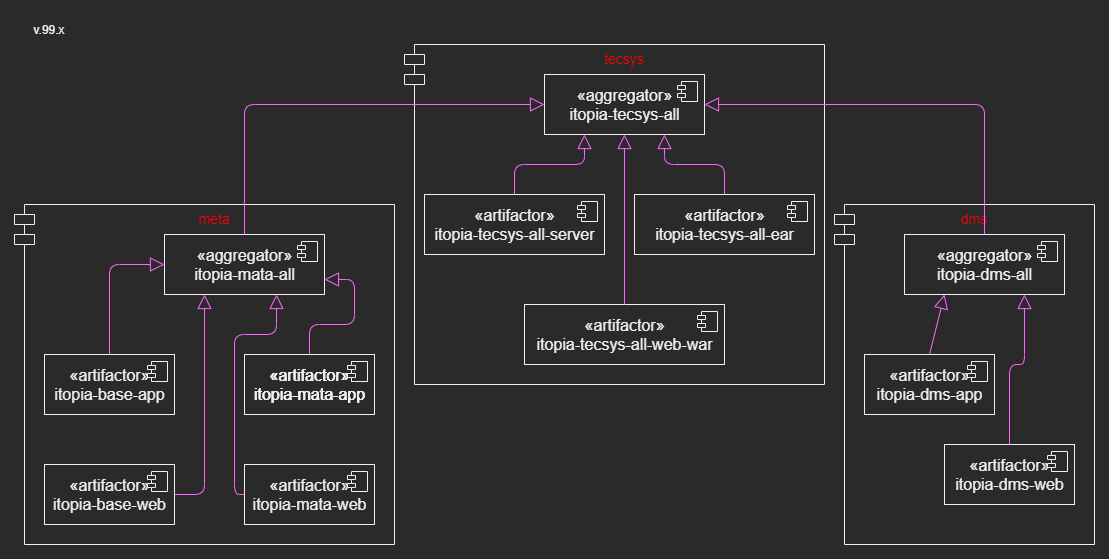

The diagram above was exported from draw.io. Its source (the exported page's mxGraphModel, read from the mxfile embedded in the PNG):
<mxGraphModel dx="1346" dy="823" grid="1" gridSize="10" guides="1" tooltips="1" connect="1" arrows="1" fold="1" page="1" pageScale="1" pageWidth="1100" pageHeight="850" math="0" shadow="0">
  <root>
    <mxCell id="0" />
    <mxCell id="1" parent="0" />
    <mxCell id="mZNOHjDICmIbMSZrcERM-2" value="v.99.x" style="text;html=1;strokeColor=none;fillColor=none;align=center;verticalAlign=middle;whiteSpace=wrap;rounded=0;" parent="1" vertex="1">
      <mxGeometry x="10" y="100" width="70" height="30" as="geometry" />
    </mxCell>
    <mxCell id="K3CNppAYCYPV5f9Z_kld-1" value="" style="group" vertex="1" connectable="0" parent="1">
      <mxGeometry x="830" y="290" width="260" height="340" as="geometry" />
    </mxCell>
    <mxCell id="XDaR1owSfXNGEUzWIMaf-46" value="dms" style="shape=module;align=left;spacingLeft=20;align=center;verticalAlign=top;fontColor=#FF0000;fontSize=14;fillColor=none;" parent="K3CNppAYCYPV5f9Z_kld-1" vertex="1">
      <mxGeometry width="260" height="340" as="geometry" />
    </mxCell>
    <mxCell id="XDaR1owSfXNGEUzWIMaf-7" value="«aggregator»&lt;br style=&quot;font-size: 16px&quot;&gt;&lt;span style=&quot;font-size: 16px&quot;&gt;itopia-dms-all&lt;/span&gt;" style="html=1;dropTarget=0;fontSize=16;fontStyle=0;fillColor=none;" parent="K3CNppAYCYPV5f9Z_kld-1" vertex="1">
      <mxGeometry x="70" y="30" width="160" height="60" as="geometry" />
    </mxCell>
    <mxCell id="XDaR1owSfXNGEUzWIMaf-8" value="" style="shape=module;jettyWidth=8;jettyHeight=4;" parent="XDaR1owSfXNGEUzWIMaf-7" vertex="1">
      <mxGeometry x="1" width="20" height="20" relative="1" as="geometry">
        <mxPoint x="-27" y="7" as="offset" />
      </mxGeometry>
    </mxCell>
    <mxCell id="XDaR1owSfXNGEUzWIMaf-29" value="«artifactor»&lt;br style=&quot;font-size: 16px&quot;&gt;&lt;span style=&quot;font-size: 16px&quot;&gt;itopia-dms-web&lt;/span&gt;" style="html=1;dropTarget=0;fontSize=16;fontStyle=0;fillColor=none;" parent="K3CNppAYCYPV5f9Z_kld-1" vertex="1">
      <mxGeometry x="110" y="240" width="130" height="60" as="geometry" />
    </mxCell>
    <mxCell id="XDaR1owSfXNGEUzWIMaf-30" value="" style="shape=module;jettyWidth=8;jettyHeight=4;" parent="XDaR1owSfXNGEUzWIMaf-29" vertex="1">
      <mxGeometry x="1" width="20" height="20" relative="1" as="geometry">
        <mxPoint x="-27" y="7" as="offset" />
      </mxGeometry>
    </mxCell>
    <mxCell id="XDaR1owSfXNGEUzWIMaf-31" value="«artifactor»&lt;br style=&quot;font-size: 16px&quot;&gt;&lt;span style=&quot;font-size: 16px&quot;&gt;itopia-dms-app&lt;/span&gt;" style="html=1;dropTarget=0;fontSize=16;fontStyle=0;fillColor=none;" parent="K3CNppAYCYPV5f9Z_kld-1" vertex="1">
      <mxGeometry x="30" y="150" width="130" height="60" as="geometry" />
    </mxCell>
    <mxCell id="XDaR1owSfXNGEUzWIMaf-32" value="" style="shape=module;jettyWidth=8;jettyHeight=4;" parent="XDaR1owSfXNGEUzWIMaf-31" vertex="1">
      <mxGeometry x="1" width="20" height="20" relative="1" as="geometry">
        <mxPoint x="-27" y="7" as="offset" />
      </mxGeometry>
    </mxCell>
    <mxCell id="XDaR1owSfXNGEUzWIMaf-33" value="" style="endArrow=block;endFill=0;endSize=12;html=1;strokeColor=#FF66FF;strokeWidth=1;entryX=0.25;entryY=1;entryDx=0;entryDy=0;exitX=0.5;exitY=0;exitDx=0;exitDy=0;" parent="K3CNppAYCYPV5f9Z_kld-1" source="XDaR1owSfXNGEUzWIMaf-31" target="XDaR1owSfXNGEUzWIMaf-7" edge="1">
      <mxGeometry width="160" relative="1" as="geometry">
        <mxPoint x="290" y="180" as="sourcePoint" />
        <mxPoint x="290" y="90" as="targetPoint" />
      </mxGeometry>
    </mxCell>
    <mxCell id="XDaR1owSfXNGEUzWIMaf-34" value="" style="endArrow=block;endFill=0;endSize=12;html=1;strokeColor=#FF66FF;strokeWidth=1;entryX=0.75;entryY=1;entryDx=0;entryDy=0;exitX=0.5;exitY=0;exitDx=0;exitDy=0;" parent="K3CNppAYCYPV5f9Z_kld-1" source="XDaR1owSfXNGEUzWIMaf-29" target="XDaR1owSfXNGEUzWIMaf-7" edge="1">
      <mxGeometry width="160" relative="1" as="geometry">
        <mxPoint x="350" y="280" as="sourcePoint" />
        <mxPoint x="350" y="190" as="targetPoint" />
        <Array as="points">
          <mxPoint x="175" y="160" />
          <mxPoint x="190" y="160" />
        </Array>
      </mxGeometry>
    </mxCell>
    <mxCell id="K3CNppAYCYPV5f9Z_kld-2" value="" style="group" vertex="1" connectable="0" parent="1">
      <mxGeometry x="10" y="290" width="380" height="340" as="geometry" />
    </mxCell>
    <mxCell id="XDaR1owSfXNGEUzWIMaf-45" value="meta" style="shape=module;align=left;spacingLeft=20;align=center;verticalAlign=top;fontColor=#FF0000;fontSize=14;fillColor=none;" parent="K3CNppAYCYPV5f9Z_kld-2" vertex="1">
      <mxGeometry width="380" height="340" as="geometry" />
    </mxCell>
    <mxCell id="XDaR1owSfXNGEUzWIMaf-5" value="«aggregator»&lt;br style=&quot;font-size: 16px&quot;&gt;&lt;span style=&quot;font-size: 16px&quot;&gt;itopia-mata-all&lt;/span&gt;" style="html=1;dropTarget=0;fontSize=16;fontStyle=0;fillColor=none;" parent="K3CNppAYCYPV5f9Z_kld-2" vertex="1">
      <mxGeometry x="150" y="30" width="160" height="60" as="geometry" />
    </mxCell>
    <mxCell id="XDaR1owSfXNGEUzWIMaf-6" value="" style="shape=module;jettyWidth=8;jettyHeight=4;" parent="XDaR1owSfXNGEUzWIMaf-5" vertex="1">
      <mxGeometry x="1" width="20" height="20" relative="1" as="geometry">
        <mxPoint x="-27" y="7" as="offset" />
      </mxGeometry>
    </mxCell>
    <mxCell id="XDaR1owSfXNGEUzWIMaf-14" value="«artifactor»&lt;br style=&quot;font-size: 16px&quot;&gt;&lt;span style=&quot;font-size: 16px&quot;&gt;itopia-mata-app&lt;/span&gt;" style="html=1;dropTarget=0;fontSize=16;fontStyle=0;fillColor=none;" parent="K3CNppAYCYPV5f9Z_kld-2" vertex="1">
      <mxGeometry x="230" y="150" width="130" height="60" as="geometry" />
    </mxCell>
    <mxCell id="XDaR1owSfXNGEUzWIMaf-15" value="" style="shape=module;jettyWidth=8;jettyHeight=4;" parent="XDaR1owSfXNGEUzWIMaf-14" vertex="1">
      <mxGeometry x="1" width="20" height="20" relative="1" as="geometry">
        <mxPoint x="-27" y="7" as="offset" />
      </mxGeometry>
    </mxCell>
    <mxCell id="XDaR1owSfXNGEUzWIMaf-16" value="«artifactor»&lt;br style=&quot;font-size: 16px&quot;&gt;&lt;span style=&quot;font-size: 16px&quot;&gt;itopia-base-app&lt;/span&gt;" style="html=1;dropTarget=0;fontSize=16;fontStyle=0;fillColor=none;" parent="K3CNppAYCYPV5f9Z_kld-2" vertex="1">
      <mxGeometry x="30" y="150" width="130" height="60" as="geometry" />
    </mxCell>
    <mxCell id="XDaR1owSfXNGEUzWIMaf-17" value="" style="shape=module;jettyWidth=8;jettyHeight=4;" parent="XDaR1owSfXNGEUzWIMaf-16" vertex="1">
      <mxGeometry x="1" width="20" height="20" relative="1" as="geometry">
        <mxPoint x="-27" y="7" as="offset" />
      </mxGeometry>
    </mxCell>
    <mxCell id="XDaR1owSfXNGEUzWIMaf-18" value="«artifactor»&lt;br style=&quot;font-size: 16px&quot;&gt;&lt;span style=&quot;font-size: 16px&quot;&gt;itopia-mata-web&lt;/span&gt;" style="html=1;dropTarget=0;fontSize=16;fontStyle=0;fillColor=none;" parent="K3CNppAYCYPV5f9Z_kld-2" vertex="1">
      <mxGeometry x="230" y="260" width="130" height="60" as="geometry" />
    </mxCell>
    <mxCell id="XDaR1owSfXNGEUzWIMaf-19" value="" style="shape=module;jettyWidth=8;jettyHeight=4;" parent="XDaR1owSfXNGEUzWIMaf-18" vertex="1">
      <mxGeometry x="1" width="20" height="20" relative="1" as="geometry">
        <mxPoint x="-27" y="7" as="offset" />
      </mxGeometry>
    </mxCell>
    <mxCell id="XDaR1owSfXNGEUzWIMaf-20" value="«artifactor»&lt;br style=&quot;font-size: 16px&quot;&gt;&lt;span style=&quot;font-size: 16px&quot;&gt;itopia-base-web&lt;/span&gt;" style="html=1;dropTarget=0;fontSize=16;fontStyle=0;fillColor=none;" parent="K3CNppAYCYPV5f9Z_kld-2" vertex="1">
      <mxGeometry x="30" y="260" width="130" height="60" as="geometry" />
    </mxCell>
    <mxCell id="XDaR1owSfXNGEUzWIMaf-21" value="" style="shape=module;jettyWidth=8;jettyHeight=4;" parent="XDaR1owSfXNGEUzWIMaf-20" vertex="1">
      <mxGeometry x="1" width="20" height="20" relative="1" as="geometry">
        <mxPoint x="-27" y="7" as="offset" />
      </mxGeometry>
    </mxCell>
    <mxCell id="XDaR1owSfXNGEUzWIMaf-22" value="" style="endArrow=block;endFill=0;endSize=12;html=1;strokeColor=#FF66FF;strokeWidth=1;entryX=0;entryY=0.5;entryDx=0;entryDy=0;exitX=0.5;exitY=0;exitDx=0;exitDy=0;" parent="K3CNppAYCYPV5f9Z_kld-2" source="XDaR1owSfXNGEUzWIMaf-16" target="XDaR1owSfXNGEUzWIMaf-5" edge="1">
      <mxGeometry width="160" relative="1" as="geometry">
        <mxPoint x="190" y="420" as="sourcePoint" />
        <mxPoint x="190" y="330" as="targetPoint" />
        <Array as="points">
          <mxPoint x="95" y="60" />
        </Array>
      </mxGeometry>
    </mxCell>
    <mxCell id="XDaR1owSfXNGEUzWIMaf-23" value="" style="endArrow=block;endFill=0;endSize=12;html=1;strokeColor=#FF66FF;strokeWidth=1;entryX=0.25;entryY=1;entryDx=0;entryDy=0;exitX=1;exitY=0.5;exitDx=0;exitDy=0;" parent="K3CNppAYCYPV5f9Z_kld-2" source="XDaR1owSfXNGEUzWIMaf-20" target="XDaR1owSfXNGEUzWIMaf-5" edge="1">
      <mxGeometry width="160" relative="1" as="geometry">
        <mxPoint x="200" y="420" as="sourcePoint" />
        <mxPoint x="200" y="330" as="targetPoint" />
        <Array as="points">
          <mxPoint x="190" y="290" />
        </Array>
      </mxGeometry>
    </mxCell>
    <mxCell id="XDaR1owSfXNGEUzWIMaf-24" value="" style="endArrow=block;endFill=0;endSize=12;html=1;strokeColor=#FF66FF;strokeWidth=1;exitX=0;exitY=0.5;exitDx=0;exitDy=0;entryX=0.7;entryY=1;entryDx=0;entryDy=0;entryPerimeter=0;" parent="K3CNppAYCYPV5f9Z_kld-2" source="XDaR1owSfXNGEUzWIMaf-18" target="XDaR1owSfXNGEUzWIMaf-5" edge="1">
      <mxGeometry width="160" relative="1" as="geometry">
        <mxPoint x="490" y="300" as="sourcePoint" />
        <mxPoint x="250" y="100" as="targetPoint" />
        <Array as="points">
          <mxPoint x="220" y="290" />
          <mxPoint x="220" y="130" />
          <mxPoint x="262" y="130" />
        </Array>
      </mxGeometry>
    </mxCell>
    <mxCell id="XDaR1owSfXNGEUzWIMaf-25" value="" style="endArrow=block;endFill=0;endSize=12;html=1;strokeColor=#FF66FF;strokeWidth=1;exitX=0.5;exitY=0;exitDx=0;exitDy=0;entryX=1;entryY=0.75;entryDx=0;entryDy=0;" parent="K3CNppAYCYPV5f9Z_kld-2" source="XDaR1owSfXNGEUzWIMaf-14" target="XDaR1owSfXNGEUzWIMaf-5" edge="1">
      <mxGeometry width="160" relative="1" as="geometry">
        <mxPoint x="520" y="390" as="sourcePoint" />
        <mxPoint x="410" y="180" as="targetPoint" />
        <Array as="points">
          <mxPoint x="295" y="120" />
          <mxPoint x="340" y="120" />
          <mxPoint x="340" y="75" />
        </Array>
      </mxGeometry>
    </mxCell>
    <mxCell id="XDaR1owSfXNGEUzWIMaf-27" value="«artifactor»&lt;br style=&quot;font-size: 16px&quot;&gt;&lt;span style=&quot;font-size: 16px&quot;&gt;itopia-mata-app&lt;/span&gt;" style="html=1;dropTarget=0;fontSize=16;fontStyle=0;fillColor=none;" parent="K3CNppAYCYPV5f9Z_kld-2" vertex="1">
      <mxGeometry x="230" y="150" width="130" height="60" as="geometry" />
    </mxCell>
    <mxCell id="XDaR1owSfXNGEUzWIMaf-28" value="" style="shape=module;jettyWidth=8;jettyHeight=4;" parent="XDaR1owSfXNGEUzWIMaf-27" vertex="1">
      <mxGeometry x="1" width="20" height="20" relative="1" as="geometry">
        <mxPoint x="-27" y="7" as="offset" />
      </mxGeometry>
    </mxCell>
    <mxCell id="K3CNppAYCYPV5f9Z_kld-3" value="" style="group" vertex="1" connectable="0" parent="1">
      <mxGeometry x="400" y="130" width="420" height="340" as="geometry" />
    </mxCell>
    <mxCell id="XDaR1owSfXNGEUzWIMaf-47" value="tecsys" style="shape=module;align=left;spacingLeft=20;align=center;verticalAlign=top;fontColor=#FF0000;fontSize=14;fillColor=none;" parent="K3CNppAYCYPV5f9Z_kld-3" vertex="1">
      <mxGeometry width="420" height="340" as="geometry" />
    </mxCell>
    <mxCell id="XDaR1owSfXNGEUzWIMaf-9" value="«aggregator»&lt;br style=&quot;font-size: 16px&quot;&gt;&lt;span style=&quot;font-size: 16px&quot;&gt;itopia-tecsys-all&lt;/span&gt;" style="html=1;dropTarget=0;fontSize=16;fontStyle=0;fillColor=none;" parent="K3CNppAYCYPV5f9Z_kld-3" vertex="1">
      <mxGeometry x="140" y="30" width="160" height="60" as="geometry" />
    </mxCell>
    <mxCell id="XDaR1owSfXNGEUzWIMaf-10" value="" style="shape=module;jettyWidth=8;jettyHeight=4;" parent="XDaR1owSfXNGEUzWIMaf-9" vertex="1">
      <mxGeometry x="1" width="20" height="20" relative="1" as="geometry">
        <mxPoint x="-27" y="7" as="offset" />
      </mxGeometry>
    </mxCell>
    <mxCell id="XDaR1owSfXNGEUzWIMaf-35" value="«artifactor»&lt;br style=&quot;font-size: 16px&quot;&gt;&lt;span style=&quot;font-size: 16px&quot;&gt;itopia-tecsys-all-server&lt;/span&gt;" style="html=1;dropTarget=0;fontSize=16;fontStyle=0;fillColor=none;" parent="K3CNppAYCYPV5f9Z_kld-3" vertex="1">
      <mxGeometry x="20" y="150" width="180" height="60" as="geometry" />
    </mxCell>
    <mxCell id="XDaR1owSfXNGEUzWIMaf-36" value="" style="shape=module;jettyWidth=8;jettyHeight=4;" parent="XDaR1owSfXNGEUzWIMaf-35" vertex="1">
      <mxGeometry x="1" width="20" height="20" relative="1" as="geometry">
        <mxPoint x="-27" y="7" as="offset" />
      </mxGeometry>
    </mxCell>
    <mxCell id="XDaR1owSfXNGEUzWIMaf-37" value="«artifactor»&lt;br style=&quot;font-size: 16px&quot;&gt;&lt;span style=&quot;font-size: 16px&quot;&gt;itopia-tecsys-all-web-war&lt;/span&gt;&lt;span style=&quot;color: rgba(0 , 0 , 0 , 0) ; font-family: monospace ; font-size: 0px&quot;&gt;%3CmxGraphModel%3E%3Croot%3E%3CmxCell%20id%3D%220%22%2F%3E%3CmxCell%20id%3D%221%22%20parent%3D%220%22%2F%3E%3CmxCell%20id%3D%222%22%20value%3D%22%C2%ABartifactor%C2%BB%26lt%3Bbr%20style%3D%26quot%3Bfont-size%3A%2016px%26quot%3B%26gt%3B%26lt%3Bspan%20style%3D%26quot%3Bfont-size%3A%2016px%26quot%3B%26gt%3Bitopia-tecsys-all-server%26lt%3B%2Fspan%26gt%3B%22%20style%3D%22html%3D1%3BdropTarget%3D0%3BfontSize%3D16%3BfontStyle%3D0%3BfillColor%3Dnone%3B%22%20vertex%3D%221%22%20parent%3D%221%22%3E%3CmxGeometry%20x%3D%22690%22%20y%3D%22425%22%20width%3D%22180%22%20height%3D%2260%22%20as%3D%22geometry%22%2F%3E%3C%2FmxCell%3E%3CmxCell%20id%3D%223%22%20value%3D%22%22%20style%3D%22shape%3Dmodule%3BjettyWidth%3D8%3BjettyHeight%3D4%3B%22%20vertex%3D%221%22%20parent%3D%222%22%3E%3CmxGeometry%20x%3D%221%22%20width%3D%2220%22%20height%3D%2220%22%20relative%3D%221%22%20as%3D%22geometry%22%3E%3CmxPoint%20x%3D%22-27%22%20y%3D%227%22%20as%3D%22offset%22%2F%3E%3C%2FmxGeometry%3E%3C%2FmxCell%3E%3C%2Froot%3E%3C%2FmxGraphModel%3E&lt;/span&gt;" style="html=1;dropTarget=0;fontSize=16;fontStyle=0;fillColor=none;" parent="K3CNppAYCYPV5f9Z_kld-3" vertex="1">
      <mxGeometry x="120" y="260" width="200" height="60" as="geometry" />
    </mxCell>
    <mxCell id="XDaR1owSfXNGEUzWIMaf-38" value="" style="shape=module;jettyWidth=8;jettyHeight=4;" parent="XDaR1owSfXNGEUzWIMaf-37" vertex="1">
      <mxGeometry x="1" width="20" height="20" relative="1" as="geometry">
        <mxPoint x="-27" y="7" as="offset" />
      </mxGeometry>
    </mxCell>
    <mxCell id="XDaR1owSfXNGEUzWIMaf-39" value="«artifactor»&lt;br style=&quot;font-size: 16px&quot;&gt;&lt;span style=&quot;font-size: 16px&quot;&gt;itopia-tecsys-all-ear&lt;/span&gt;&lt;span style=&quot;color: rgba(0 , 0 , 0 , 0) ; font-family: monospace ; font-size: 0px&quot;&gt;%3CmxGraphModel%3E%3Croot%3E%3CmxCell%20id%3D%220%22%2F%3E%3CmxCell%20id%3D%221%22%20parent%3D%220%22%2F%3E%3CmxCell%20id%3D%222%22%20value%3D%22%C2%ABartifactor%C2%BB%26lt%3Bbr%20style%3D%26quot%3Bfont-size%3A%2016px%26quot%3B%26gt%3B%26lt%3Bspan%20style%3D%26quot%3Bfont-size%3A%2016px%26quot%3B%26gt%3Bitopia-tecsys-all-server%26lt%3B%2Fspan%26gt%3B%22%20style%3D%22html%3D1%3BdropTarget%3D0%3BfontSize%3D16%3BfontStyle%3D0%3BfillColor%3Dnone%3B%22%20vertex%3D%221%22%20parent%3D%221%22%3E%3CmxGeometry%20x%3D%22690%22%20y%3D%22425%22%20width%3D%22180%22%20height%3D%2260%22%20as%3D%22geometry%22%2F%3E%3C%2FmxCell%3E%3CmxCell%20id%3D%223%22%20value%3D%22%22%20style%3D%22shape%3Dmodule%3BjettyWidth%3D8%3BjettyHeight%3D4%3B%22%20vertex%3D%221%22%20parent%3D%222%22%3E%3CmxGeometry%20x%3D%221%22%20width%3D%2220%22%20height%3D%2220%22%20relative%3D%221%22%20as%3D%22geometry%22%3E%3CmxPoint%20x%3D%22-27%22%20y%3D%227%22%20as%3D%22offset%22%2F%3E%3C%2FmxGeometry%3E%3C%2FmxCell%3E%3C%2Froot%3E%3C%2FmxGraphModel%3E&lt;/span&gt;" style="html=1;dropTarget=0;fontSize=16;fontStyle=0;fillColor=none;" parent="K3CNppAYCYPV5f9Z_kld-3" vertex="1">
      <mxGeometry x="230" y="150" width="180" height="60" as="geometry" />
    </mxCell>
    <mxCell id="XDaR1owSfXNGEUzWIMaf-40" value="" style="shape=module;jettyWidth=8;jettyHeight=4;" parent="XDaR1owSfXNGEUzWIMaf-39" vertex="1">
      <mxGeometry x="1" width="20" height="20" relative="1" as="geometry">
        <mxPoint x="-27" y="7" as="offset" />
      </mxGeometry>
    </mxCell>
    <mxCell id="XDaR1owSfXNGEUzWIMaf-41" value="" style="endArrow=block;endFill=0;endSize=12;html=1;strokeColor=#FF66FF;strokeWidth=1;entryX=0.5;entryY=1;entryDx=0;entryDy=0;exitX=0.5;exitY=0;exitDx=0;exitDy=0;" parent="K3CNppAYCYPV5f9Z_kld-3" source="XDaR1owSfXNGEUzWIMaf-37" target="XDaR1owSfXNGEUzWIMaf-9" edge="1">
      <mxGeometry width="160" relative="1" as="geometry">
        <mxPoint x="270" y="510" as="sourcePoint" />
        <mxPoint x="270" y="420" as="targetPoint" />
      </mxGeometry>
    </mxCell>
    <mxCell id="XDaR1owSfXNGEUzWIMaf-43" value="" style="endArrow=block;endFill=0;endSize=12;html=1;strokeColor=#FF66FF;strokeWidth=1;entryX=0.25;entryY=1;entryDx=0;entryDy=0;exitX=0.5;exitY=0;exitDx=0;exitDy=0;" parent="K3CNppAYCYPV5f9Z_kld-3" source="XDaR1owSfXNGEUzWIMaf-35" target="XDaR1owSfXNGEUzWIMaf-9" edge="1">
      <mxGeometry width="160" relative="1" as="geometry">
        <mxPoint x="230" y="270" as="sourcePoint" />
        <mxPoint x="230" y="100" as="targetPoint" />
        <Array as="points">
          <mxPoint x="110" y="120" />
          <mxPoint x="180" y="120" />
        </Array>
      </mxGeometry>
    </mxCell>
    <mxCell id="XDaR1owSfXNGEUzWIMaf-44" value="" style="endArrow=block;endFill=0;endSize=12;html=1;strokeColor=#FF66FF;strokeWidth=1;entryX=0.75;entryY=1;entryDx=0;entryDy=0;exitX=0.5;exitY=0;exitDx=0;exitDy=0;" parent="K3CNppAYCYPV5f9Z_kld-3" source="XDaR1owSfXNGEUzWIMaf-39" target="XDaR1owSfXNGEUzWIMaf-9" edge="1">
      <mxGeometry width="160" relative="1" as="geometry">
        <mxPoint x="120" y="145" as="sourcePoint" />
        <mxPoint x="190" y="100" as="targetPoint" />
        <Array as="points">
          <mxPoint x="320" y="120" />
          <mxPoint x="260" y="120" />
        </Array>
      </mxGeometry>
    </mxCell>
    <mxCell id="K3CNppAYCYPV5f9Z_kld-4" value="" style="endArrow=block;endFill=0;endSize=12;html=1;strokeColor=#FF66FF;strokeWidth=1;entryX=0;entryY=0.5;entryDx=0;entryDy=0;exitX=0.5;exitY=0;exitDx=0;exitDy=0;" edge="1" parent="1" source="XDaR1owSfXNGEUzWIMaf-5" target="XDaR1owSfXNGEUzWIMaf-9">
      <mxGeometry width="160" relative="1" as="geometry">
        <mxPoint x="220" y="260" as="sourcePoint" />
        <mxPoint x="275" y="170" as="targetPoint" />
        <Array as="points">
          <mxPoint x="240" y="190" />
        </Array>
      </mxGeometry>
    </mxCell>
    <mxCell id="K3CNppAYCYPV5f9Z_kld-5" value="" style="endArrow=block;endFill=0;endSize=12;html=1;strokeColor=#FF66FF;strokeWidth=1;entryX=1;entryY=0.5;entryDx=0;entryDy=0;exitX=0.5;exitY=0;exitDx=0;exitDy=0;" edge="1" parent="1" source="XDaR1owSfXNGEUzWIMaf-7" target="XDaR1owSfXNGEUzWIMaf-9">
      <mxGeometry width="160" relative="1" as="geometry">
        <mxPoint x="952.5" y="210" as="sourcePoint" />
        <mxPoint x="967.5" y="150" as="targetPoint" />
        <Array as="points">
          <mxPoint x="980" y="190" />
        </Array>
      </mxGeometry>
    </mxCell>
  </root>
</mxGraphModel>